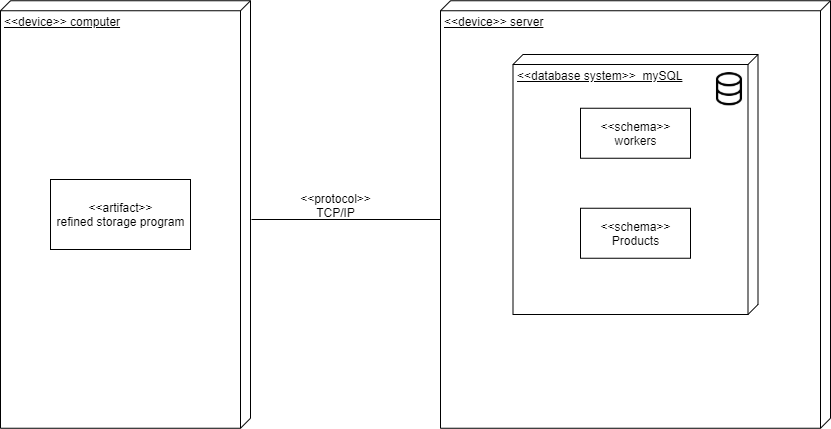

The diagram above was exported from draw.io. Its source (the exported page's mxGraphModel, read from the mxfile embedded in the PNG):
<mxGraphModel dx="146" dy="532" grid="1" gridSize="10" guides="1" tooltips="1" connect="1" arrows="1" fold="1" page="1" pageScale="1" pageWidth="827" pageHeight="1169" math="0" shadow="0">
  <root>
    <mxCell id="0" />
    <mxCell id="1" parent="0" />
    <mxCell id="8nYKjmTJgBeTmYsOj2qs-1" value="&amp;lt;&amp;lt;device&amp;gt;&amp;gt; computer" style="verticalAlign=top;align=left;spacingTop=8;spacingLeft=2;spacingRight=12;shape=cube;size=10;direction=south;fontStyle=4;html=1;" parent="1" vertex="1">
      <mxGeometry x="960" y="216.25" width="250" height="427.5" as="geometry" />
    </mxCell>
    <mxCell id="8nYKjmTJgBeTmYsOj2qs-4" value="&amp;lt;&amp;lt;artifact&amp;gt;&amp;gt;&lt;br&gt;refined storage program" style="html=1;" parent="1" vertex="1">
      <mxGeometry x="1010" y="395" width="140" height="70" as="geometry" />
    </mxCell>
    <mxCell id="kmcTamM-rMwaqGwf-_kE-5" value="&amp;lt;&amp;lt;device&amp;gt;&amp;gt; server&lt;br&gt;" style="verticalAlign=top;align=left;spacingTop=8;spacingLeft=2;spacingRight=12;shape=cube;size=10;direction=south;fontStyle=4;html=1;" vertex="1" parent="1">
      <mxGeometry x="1400" y="216.25" width="390" height="427.5" as="geometry" />
    </mxCell>
    <mxCell id="kmcTamM-rMwaqGwf-_kE-6" value="&amp;lt;&amp;lt;database system&amp;gt;&amp;gt;&amp;nbsp; mySQL" style="verticalAlign=top;align=left;spacingTop=8;spacingLeft=2;spacingRight=12;shape=cube;size=10;direction=south;fontStyle=4;html=1;" vertex="1" parent="1">
      <mxGeometry x="1472.5" y="270" width="245" height="260" as="geometry" />
    </mxCell>
    <mxCell id="kmcTamM-rMwaqGwf-_kE-9" value="&amp;lt;&amp;lt;schema&amp;gt;&amp;gt;&lt;br&gt;workers" style="html=1;" vertex="1" parent="1">
      <mxGeometry x="1540" y="323.75" width="110" height="50" as="geometry" />
    </mxCell>
    <mxCell id="kmcTamM-rMwaqGwf-_kE-10" value="&amp;lt;&amp;lt;schema&amp;gt;&amp;gt;&lt;br&gt;Products" style="html=1;" vertex="1" parent="1">
      <mxGeometry x="1540" y="423.75" width="110" height="50" as="geometry" />
    </mxCell>
    <mxCell id="kmcTamM-rMwaqGwf-_kE-12" value="" style="endArrow=none;html=1;entryX=0;entryY=0;entryDx=218.75;entryDy=390;entryPerimeter=0;" edge="1" parent="1" target="kmcTamM-rMwaqGwf-_kE-5">
      <mxGeometry width="50" height="50" relative="1" as="geometry">
        <mxPoint x="1211" y="435" as="sourcePoint" />
        <mxPoint x="1440" y="430" as="targetPoint" />
      </mxGeometry>
    </mxCell>
    <mxCell id="kmcTamM-rMwaqGwf-_kE-13" value="&amp;lt;&amp;lt;protocol&amp;gt;&amp;gt;&lt;br&gt;TCP/IP" style="text;html=1;align=center;verticalAlign=middle;resizable=0;points=[];autosize=1;" vertex="1" parent="1">
      <mxGeometry x="1250" y="406.25" width="90" height="30" as="geometry" />
    </mxCell>
    <mxCell id="kmcTamM-rMwaqGwf-_kE-14" value="" style="shape=image;html=1;verticalAlign=top;verticalLabelPosition=bottom;labelBackgroundColor=#ffffff;imageAspect=0;aspect=fixed;image=https://cdn2.iconfinder.com/data/icons/outline-apps-and-programming/32/Applications_and_Programming_database_data_base-128.png" vertex="1" parent="1">
      <mxGeometry x="1670" y="285.75" width="38" height="38" as="geometry" />
    </mxCell>
  </root>
</mxGraphModel>